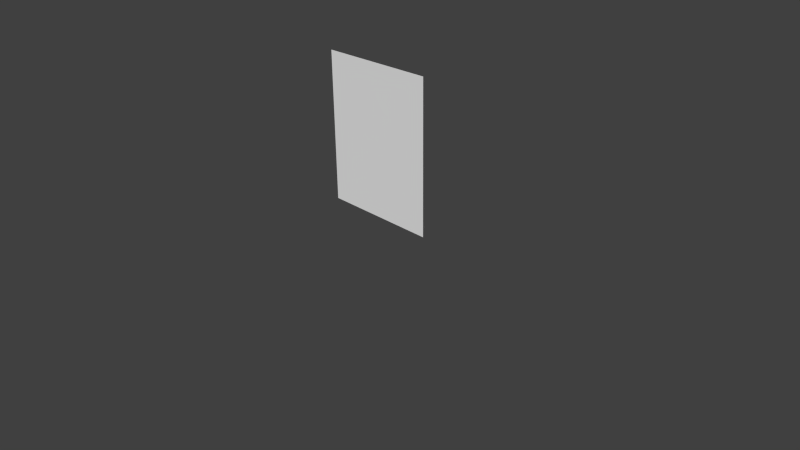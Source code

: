 # Source: slime-white.blend  (saved by Blender 2.76.0; exported with 4.5.12 LTS)
import bpy
from mathutils import Matrix  # noqa: F401  (used for matrix-valued properties, if any)

bpy.ops.wm.read_factory_settings(use_empty=True)
scene = bpy.context.scene
scene.name = 'Scene'

# ---- collections
col_collection_1 = bpy.data.collections.new('Collection 1'); scene.collection.children.link(col_collection_1)

# ---- materials (node trees are filled in below, after node groups)
mat_glass_blank = bpy.data.materials.new('Glass-Blank')
mat_glass_blank.alpha_threshold = 0.0
mat_glass_blank.use_transparent_shadow = False
mat_glass_blank.roughness = 0.5
mat_black = bpy.data.materials.new('Black')
mat_black.alpha_threshold = 0.0
mat_black.use_transparent_shadow = False
mat_black.diffuse_color = (0.01341, 0.01341, 0.01341, 1.0)
mat_black.roughness = 0.5
mat_slime_white = bpy.data.materials.new('Slime.White')
mat_slime_white.alpha_threshold = 0.0
mat_slime_white.use_transparent_shadow = False
mat_slime_white.diffuse_color = (1.0, 1.0, 1.0, 1.0)
mat_slime_white.roughness = 0.5
mat_slime_white.specular_intensity = 0.2937

# ---- material node trees

# ---- world
world_world = bpy.data.worlds.new('World'); scene.world = world_world
world_world.color = (0.05088, 0.05088, 0.05088)
world_world.use_sun_shadow = False
world_world.sun_shadow_jitter_overblur = 0.0
world_world.cycles.sampling_method = 'MANUAL'
world_world.cycles.sample_map_resolution = 256

# ---- cameras
cam_camera = bpy.data.cameras.new('Camera')
cam_camera.clip_end = 100.0
cam_camera.lens = 35.0
cam_camera.sensor_width = 32.0
cam_camera.sensor_height = 18.0
cam_camera.ortho_scale = 7.314
cam_camera.dof.focus_distance = 0.0
cam_camera.dof.aperture_fstop = 128.0

# ---- meshes
me_plane_001 = bpy.data.meshes.new('Plane.001')
me_plane_001.from_pydata([(-0.8, 0.1, 2.5), (0.8, 0.1, 2.5), (-0.8, 0.1, 0.5), (0.8, 0.1, 0.5)], [], [(2, 3, 1, 0)])
me_plane_001.materials.append(mat_glass_blank)
me_plane_001.use_remesh_preserve_volume = False
me_plane_001.use_remesh_preserve_attributes = False
me_plane_001.use_mirror_vertex_groups = False
me_plane_001.update()
me_cube_009 = bpy.data.meshes.new('Cube.009')
me_cube_009.from_pydata([(-0.2342, 0.8956, 5.935), (-0.2342, 0.8956, 6.049), (-0.5852, 1.036, 5.935), (-0.5852, 1.036, 6.049), (-0.204, 0.9714, 5.935), (-0.204, 0.9714, 6.049), (-0.5549, 1.112, 5.935), (-0.5549, 1.112, 6.049), (0.2342, 0.8956, 5.935), (0.2342, 0.8956, 6.049), (0.5852, 1.036, 5.935), (0.5852, 1.036, 6.049), (0.204, 0.9714, 5.935), (0.204, 0.9714, 6.049), (0.5549, 1.112, 5.935), (0.5549, 1.112, 6.049), (0.02048, 1.872, 5.461), (-0.7059, 1.857, 6.755), (-0.9793, 1.852, 5.461), (-0.9793, 1.852, 6.383), (-0.7006, 2.565, 5.461), (-0.7006, 2.565, 6.383), (0.0005249, 2.872, 5.461), (0.0005249, 2.872, 6.383), (0.7133, 2.593, 5.461), (0.7133, 2.593, 6.383), (1.02, 1.892, 5.461), (1.02, 1.892, 6.383), (0.7416, 1.179, 5.461), (0.7416, 1.179, 6.383), (0.04043, 0.8721, 5.461), (0.04043, 0.8721, 6.383), (-0.6724, 1.151, 5.461), (-0.6724, 1.151, 6.383), (-0.8872, 1.854, 6.577), (-0.6341, 2.501, 6.577), (0.002364, 2.78, 6.577), (0.6495, 2.527, 6.577), (0.9281, 1.89, 6.577), (0.6751, 1.243, 6.577), (0.03859, 0.9643, 6.577), (-0.6085, 1.217, 6.577), (-0.07006, 1.87, 6.963), (-0.5034, 2.375, 6.755), (0.005982, 2.598, 6.755), (0.5239, 2.396, 6.755), (0.7469, 1.886, 6.755), (0.5444, 1.369, 6.755), (0.03498, 1.146, 6.755), (-0.4829, 1.348, 6.755), (0.8809, 1.535, 5.083), (0.8668, 2.242, 5.083), (0.3569, 2.732, 5.083), (-0.35, 2.718, 5.083), (-0.84, 2.208, 5.083), (-0.8258, 1.501, 5.083), (-0.316, 1.011, 5.083), (0.391, 1.026, 5.083), (-0.4287, 1.863, 6.879), (-0.3035, 2.183, 6.879), (0.01152, 2.321, 6.879), (0.3317, 2.196, 6.879), (0.4696, 1.881, 6.879), (0.3444, 1.561, 6.879), (0.02944, 1.423, 6.879), (-0.2908, 1.548, 6.879), (0.02048, 1.872, 6.963), (-0.04482, 1.935, 6.963), (0.01867, 1.962, 6.963), (0.08322, 1.937, 6.963), (0.111, 1.874, 6.963), (0.08578, 1.809, 6.963), (0.02229, 1.781, 6.963), (-0.04226, 1.807, 6.963), (-0.8914, 1.854, 5.508), (-0.6372, 2.504, 5.508), (0.002279, 2.784, 5.508), (0.6524, 2.53, 5.508), (0.9324, 1.89, 5.508), (0.6782, 1.24, 5.508), (0.03868, 0.96, 5.508), (-0.6115, 1.214, 5.508), (0.7878, 1.572, 5.083), (0.7752, 2.202, 5.083), (0.3205, 2.639, 5.083), (-0.3099, 2.627, 5.083), (-0.7468, 2.172, 5.083), (-0.7342, 1.542, 5.083), (-0.2796, 1.105, 5.083), (0.3509, 1.117, 5.083)], [], [(1, 3, 2, 0), (3, 7, 6, 2), (7, 5, 4, 6), (5, 1, 0, 4), (0, 2, 6, 4), (5, 7, 3, 1), (9, 8, 10, 11), (11, 10, 14, 15), (15, 14, 12, 13), (13, 12, 8, 9), (8, 12, 14, 10), (13, 9, 11, 15), (16, 18, 20), (31, 29, 39, 40), (18, 19, 21, 20), (16, 20, 22), (23, 21, 35, 36), (20, 21, 23, 22), (16, 22, 24), (29, 27, 38, 39), (22, 23, 25, 24), (16, 24, 26), (19, 33, 41, 34), (24, 25, 27, 26), (16, 26, 28), (27, 25, 37, 38), (26, 27, 29, 28), (16, 28, 30), (33, 31, 40, 41), (28, 29, 31, 30), (16, 30, 32), (25, 23, 36, 37), (30, 31, 33, 32), (16, 32, 18), (21, 19, 34, 35), (32, 33, 19, 18), (35, 34, 17, 43), (36, 35, 43, 44), (34, 41, 49, 17), (37, 36, 44, 45), (38, 37, 45, 46), (39, 38, 46, 47), (40, 39, 47, 48), (41, 40, 48, 49), (45, 44, 60, 61), (46, 45, 61, 62), (47, 46, 62, 63), (48, 47, 63, 64), (49, 48, 64, 65), (43, 17, 58, 59), (44, 43, 59, 60), (17, 49, 65, 58), (26, 28, 50), (24, 26, 51), (22, 24, 52), (20, 22, 53), (18, 20, 54), (32, 18, 55), (30, 32, 56), (28, 30, 57), (59, 58, 42, 67), (60, 59, 67, 68), (58, 65, 73, 42), (61, 60, 68, 69), (62, 61, 69, 70), (63, 62, 70, 71), (64, 63, 71, 72), (65, 64, 72, 73), (66, 67, 42), (66, 68, 67), (66, 69, 68), (66, 70, 69), (66, 71, 70), (66, 72, 71), (66, 73, 72), (66, 42, 73), (82, 79, 78), (83, 78, 77), (84, 77, 76), (85, 76, 75), (86, 75, 74), (87, 74, 81), (88, 81, 80), (89, 80, 79), (24, 51, 83, 77), (26, 50, 82, 78), (22, 52, 84, 76), (50, 28, 79, 82), (20, 53, 85, 75), (51, 26, 78, 83), (18, 54, 86, 74), (52, 24, 77, 84), (30, 56, 88, 80), (53, 22, 76, 85), (28, 57, 89, 79), (54, 20, 75, 86), (55, 18, 74, 87), (32, 55, 87, 81), (56, 32, 81, 88), (57, 30, 80, 89)])
me_cube_009.polygons.foreach_set('material_index', [0, 0, 0, 0, 0, 0, 0, 0, 0, 0, 0, 0, 1, 1, 1, 1, 1, 1, 1, 1, 1, 1, 1, 1, 1, 1, 1, 1, 1, 1, 1, 1, 1, 1, 1, 1, 1, 1, 1, 1, 1, 1, 1, 1, 1, 1, 1, 1, 1, 1, 1, 1, 1, 1, 1, 1, 1, 1, 1, 1, 1, 1, 1, 1, 1, 1, 1, 1, 1, 1, 1, 1, 1, 1, 1, 1, 1, 1, 1, 1, 1, 1, 1, 1, 1, 1, 1, 1, 1, 1, 1, 1, 1, 1, 1, 1, 1, 1, 1, 1])
me_cube_009.materials.append(mat_black)
me_cube_009.materials.append(mat_slime_white)
me_cube_009.use_remesh_preserve_volume = False
me_cube_009.use_remesh_preserve_attributes = False
me_cube_009.use_mirror_vertex_groups = False
me_cube_009.update()

# ---- objects
ob_camera = bpy.data.objects.new('Camera', cam_camera)
ob_glass = bpy.data.objects.new('Glass', me_plane_001)
ob_slime = bpy.data.objects.new('Slime', me_cube_009)

# ---- transforms, parenting, visibility, modifiers, constraints
ob_camera.location = (7.481, -6.508, 5.344)
ob_camera.rotation_euler = (1.109, 0.01082, 0.8149)
ob_camera.lock_rotations_4d = False
ob_camera.empty_display_type = 'ARROWS'
ob_camera.color = (0.0, 0.0, 0.0, 0.0)
ob_camera.display_type = 'WIRE'
ob_camera.lineart.crease_threshold = 0.0
ob_glass.location = (0.0, 0.0, 0.0)
ob_glass.hide_viewport = True
ob_glass.lineart.crease_threshold = 0.0
ob_slime.location = (0.0, 0.0, 0.0)
ob_slime.scale = (0.25, 0.25, 0.25)
ob_slime.lineart.crease_threshold = 0.0
_vg = ob_slime.vertex_groups.new(name='Slime.Body')
_vg = ob_slime.vertex_groups.new(name='Slime.Head')
_vg = ob_slime.vertex_groups.new(name='Slime.Tentacle.005')
_vg = ob_slime.vertex_groups.new(name='Slime.Tentacle.004')
_vg = ob_slime.vertex_groups.new(name='Slime.Tentacle.003')
_vg = ob_slime.vertex_groups.new(name='Slime.Tentacle.002')
_vg = ob_slime.vertex_groups.new(name='Slime.Tentacle.001')
_vg = ob_slime.vertex_groups.new(name='Slime.Tentacle')
_vg = ob_slime.vertex_groups.new(name='Slime.Tentacle.007')
_vg = ob_slime.vertex_groups.new(name='Slime.Tentacle.006')
_vg = ob_slime.vertex_groups.new(name='Slime.Mouth')
_vg = ob_slime.vertex_groups.new(name='Slime.eyes')

# ---- collection membership
col_collection_1.objects.link(ob_camera)
col_collection_1.objects.link(ob_glass)
col_collection_1.objects.link(ob_slime)

# ---- scene / render settings (as saved in the file)
scene.camera = ob_camera
scene.frame_start = 1; scene.frame_end = 250; scene.frame_set(1)
scene.render.engine = 'BLENDER_EEVEE_NEXT'
scene.render.resolution_percentage = 50
scene.render.dither_intensity = 0.0
scene.cycles.use_denoising = False
scene.cycles.samples = 10
scene.cycles.sampling_pattern = 'TABULATED_SOBOL'
scene.cycles.light_sampling_threshold = 0.0
scene.cycles.use_adaptive_sampling = False
scene.cycles.use_light_tree = False
scene.cycles.blur_glossy = 0.0
scene.cycles.pixel_filter_type = 'GAUSSIAN'
scene.cycles.sample_clamp_indirect = 0.0
scene.view_settings.view_transform = 'Standard'
bpy.context.view_layer.update()

# ---- added for rendering (the .blend has no usable light): sun
light_auto_sun = bpy.data.lights.new('AutoSun', 'SUN')
light_auto_sun.energy = 3.0
light_auto_sun.angle = 0.0523599
ob_auto_sun = bpy.data.objects.new('AutoSun', light_auto_sun)
scene.collection.objects.link(ob_auto_sun)
ob_auto_sun.rotation_euler = (0.872665, 0.174533, 0.523599)
bpy.context.view_layer.update()
